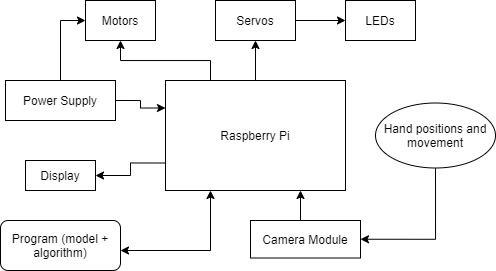

The diagram above was exported from draw.io. Its source (the exported page's mxGraphModel, read from the mxfile embedded in the PNG):
<mxGraphModel dx="579" dy="381" grid="1" gridSize="10" guides="1" tooltips="1" connect="1" arrows="1" fold="1" page="1" pageScale="1" pageWidth="850" pageHeight="1100" math="0" shadow="0">
  <root>
    <mxCell id="0" />
    <mxCell id="1" parent="0" />
    <mxCell id="IG4MgF6EZ-MypMw1RZl8-13" style="edgeStyle=orthogonalEdgeStyle;rounded=0;orthogonalLoop=1;jettySize=auto;html=1;exitX=0.5;exitY=0;exitDx=0;exitDy=0;entryX=0.5;entryY=1;entryDx=0;entryDy=0;" edge="1" parent="1" source="IG4MgF6EZ-MypMw1RZl8-1" target="IG4MgF6EZ-MypMw1RZl8-2">
      <mxGeometry relative="1" as="geometry" />
    </mxCell>
    <mxCell id="IG4MgF6EZ-MypMw1RZl8-14" style="edgeStyle=orthogonalEdgeStyle;rounded=0;orthogonalLoop=1;jettySize=auto;html=1;exitX=0.25;exitY=0;exitDx=0;exitDy=0;entryX=0.5;entryY=1;entryDx=0;entryDy=0;" edge="1" parent="1" source="IG4MgF6EZ-MypMw1RZl8-1" target="IG4MgF6EZ-MypMw1RZl8-4">
      <mxGeometry relative="1" as="geometry" />
    </mxCell>
    <mxCell id="IG4MgF6EZ-MypMw1RZl8-27" style="edgeStyle=orthogonalEdgeStyle;rounded=0;orthogonalLoop=1;jettySize=auto;html=1;exitX=0;exitY=0.75;exitDx=0;exitDy=0;entryX=1;entryY=0.5;entryDx=0;entryDy=0;" edge="1" parent="1" source="IG4MgF6EZ-MypMw1RZl8-1" target="IG4MgF6EZ-MypMw1RZl8-15">
      <mxGeometry relative="1" as="geometry" />
    </mxCell>
    <mxCell id="IG4MgF6EZ-MypMw1RZl8-1" value="Raspberry Pi" style="rounded=0;whiteSpace=wrap;html=1;" vertex="1" parent="1">
      <mxGeometry x="340" y="200" width="180" height="110" as="geometry" />
    </mxCell>
    <mxCell id="IG4MgF6EZ-MypMw1RZl8-8" style="edgeStyle=orthogonalEdgeStyle;rounded=0;orthogonalLoop=1;jettySize=auto;html=1;exitX=1;exitY=0.5;exitDx=0;exitDy=0;entryX=0;entryY=0.5;entryDx=0;entryDy=0;" edge="1" parent="1" source="IG4MgF6EZ-MypMw1RZl8-2" target="IG4MgF6EZ-MypMw1RZl8-3">
      <mxGeometry relative="1" as="geometry" />
    </mxCell>
    <mxCell id="IG4MgF6EZ-MypMw1RZl8-2" value="Servos" style="rounded=0;whiteSpace=wrap;html=1;" vertex="1" parent="1">
      <mxGeometry x="390" y="120" width="80" height="40" as="geometry" />
    </mxCell>
    <mxCell id="IG4MgF6EZ-MypMw1RZl8-3" value="LEDs" style="rounded=0;whiteSpace=wrap;html=1;" vertex="1" parent="1">
      <mxGeometry x="520" y="120" width="70" height="40" as="geometry" />
    </mxCell>
    <mxCell id="IG4MgF6EZ-MypMw1RZl8-4" value="Motors" style="rounded=0;whiteSpace=wrap;html=1;" vertex="1" parent="1">
      <mxGeometry x="260" y="120" width="70" height="40" as="geometry" />
    </mxCell>
    <mxCell id="IG4MgF6EZ-MypMw1RZl8-24" style="edgeStyle=orthogonalEdgeStyle;rounded=0;orthogonalLoop=1;jettySize=auto;html=1;exitX=0.5;exitY=0;exitDx=0;exitDy=0;entryX=0.75;entryY=1;entryDx=0;entryDy=0;" edge="1" parent="1" source="IG4MgF6EZ-MypMw1RZl8-9" target="IG4MgF6EZ-MypMw1RZl8-1">
      <mxGeometry relative="1" as="geometry" />
    </mxCell>
    <mxCell id="IG4MgF6EZ-MypMw1RZl8-9" value="Camera Module" style="rounded=0;whiteSpace=wrap;html=1;" vertex="1" parent="1">
      <mxGeometry x="425" y="340" width="110" height="37.5" as="geometry" />
    </mxCell>
    <mxCell id="IG4MgF6EZ-MypMw1RZl8-11" style="edgeStyle=orthogonalEdgeStyle;rounded=0;orthogonalLoop=1;jettySize=auto;html=1;exitX=0.5;exitY=0;exitDx=0;exitDy=0;entryX=0;entryY=0.5;entryDx=0;entryDy=0;" edge="1" parent="1" source="IG4MgF6EZ-MypMw1RZl8-10" target="IG4MgF6EZ-MypMw1RZl8-4">
      <mxGeometry relative="1" as="geometry" />
    </mxCell>
    <mxCell id="IG4MgF6EZ-MypMw1RZl8-12" style="edgeStyle=orthogonalEdgeStyle;rounded=0;orthogonalLoop=1;jettySize=auto;html=1;exitX=1;exitY=0.5;exitDx=0;exitDy=0;entryX=0;entryY=0.25;entryDx=0;entryDy=0;" edge="1" parent="1" source="IG4MgF6EZ-MypMw1RZl8-10" target="IG4MgF6EZ-MypMw1RZl8-1">
      <mxGeometry relative="1" as="geometry" />
    </mxCell>
    <mxCell id="IG4MgF6EZ-MypMw1RZl8-10" value="Power Supply" style="rounded=0;whiteSpace=wrap;html=1;" vertex="1" parent="1">
      <mxGeometry x="180" y="200" width="110" height="40" as="geometry" />
    </mxCell>
    <mxCell id="IG4MgF6EZ-MypMw1RZl8-15" value="Display" style="rounded=0;whiteSpace=wrap;html=1;" vertex="1" parent="1">
      <mxGeometry x="200" y="280" width="70" height="30" as="geometry" />
    </mxCell>
    <mxCell id="IG4MgF6EZ-MypMw1RZl8-17" value="Program (model + algorithm)" style="rounded=1;whiteSpace=wrap;html=1;" vertex="1" parent="1">
      <mxGeometry x="175" y="340" width="120" height="50" as="geometry" />
    </mxCell>
    <mxCell id="IG4MgF6EZ-MypMw1RZl8-18" value="" style="endArrow=classic;startArrow=classic;html=1;rounded=0;entryX=0.25;entryY=1;entryDx=0;entryDy=0;" edge="1" parent="1" target="IG4MgF6EZ-MypMw1RZl8-1">
      <mxGeometry width="50" height="50" relative="1" as="geometry">
        <mxPoint x="295" y="370" as="sourcePoint" />
        <mxPoint x="345" y="320" as="targetPoint" />
        <Array as="points">
          <mxPoint x="385" y="370" />
        </Array>
      </mxGeometry>
    </mxCell>
    <mxCell id="IG4MgF6EZ-MypMw1RZl8-26" style="edgeStyle=orthogonalEdgeStyle;rounded=0;orthogonalLoop=1;jettySize=auto;html=1;exitX=0.5;exitY=1;exitDx=0;exitDy=0;entryX=1;entryY=0.5;entryDx=0;entryDy=0;" edge="1" parent="1" source="IG4MgF6EZ-MypMw1RZl8-23" target="IG4MgF6EZ-MypMw1RZl8-9">
      <mxGeometry relative="1" as="geometry" />
    </mxCell>
    <mxCell id="IG4MgF6EZ-MypMw1RZl8-23" value="Hand positions and movement" style="ellipse;whiteSpace=wrap;html=1;" vertex="1" parent="1">
      <mxGeometry x="550" y="222.5" width="120" height="65" as="geometry" />
    </mxCell>
  </root>
</mxGraphModel>